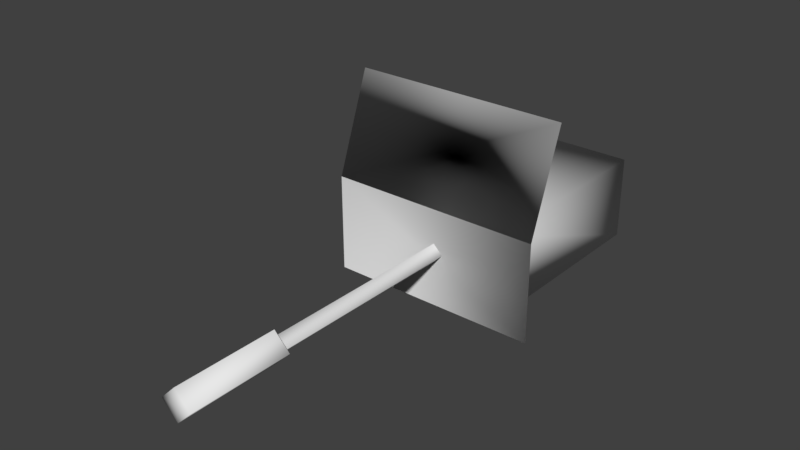 # Source: MachineGun.blend  (saved by Blender 2.79.0; exported with 4.5.12 LTS)
import bpy
from mathutils import Matrix  # noqa: F401  (used for matrix-valued properties, if any)

bpy.ops.wm.read_factory_settings(use_empty=True)
scene = bpy.context.scene
scene.name = 'Scene'

# ---- collections
col_collection_1 = bpy.data.collections.new('Collection 1'); scene.collection.children.link(col_collection_1)

# ---- materials (node trees are filled in below, after node groups)
mat_tex_0000_0_dds = bpy.data.materials.new('Tex_0000_0.dds')
mat_tex_0000_0_dds.alpha_threshold = 0.0
mat_tex_0000_0_dds.use_transparent_shadow = False
mat_tex_0000_0_dds.roughness = 0.5

# ---- material node trees

# ---- world
world_world = bpy.data.worlds.new('World'); scene.world = world_world
world_world.color = (0.05088, 0.05088, 0.05088)
world_world.use_sun_shadow = False
world_world.sun_shadow_jitter_overblur = 0.0
world_world.cycles.sampling_method = 'MANUAL'

# ---- meshes
me_mesh_0000_rip = bpy.data.meshes.new('Mesh_0000.rip')
me_mesh_0000_rip.from_pydata([(-0.2037, 0.0, 5.204), (0.0, 0.2037, 5.204), (-0.2037, 0.0, 3.921), (0.0, 0.2037, 5.204), (0.0, 0.2037, 3.921), (0.0, 0.2037, 5.204), (0.2037, 0.0, 5.204), (0.2037, 0.0, 5.204), (0.2037, 0.0, 3.921), (0.2037, 0.0, 5.204), (0.0, -0.2037, 5.204), (0.0, -0.2037, 5.204), (0.0, -0.2037, 3.921), (0.0, -0.2037, 5.204), (-0.2037, 0.0, 5.204), (-0.2037, 0.0, 5.204), (0.0, 0.2037, 5.204), (-0.2037, 0.0, 5.204), (0.0, 0.0, 5.204), (0.2037, 0.0, 5.204), (0.0, -0.2037, 5.204), (-0.1227, 0.0, 3.939), (0.0, 0.1227, 3.939), (-0.1227, 0.0, 1.309), (0.0, 0.1227, 1.309), (0.1227, 0.0, 3.939), (0.1227, 0.0, 1.309), (0.0, -0.1227, 3.939), (0.0, -0.1227, 1.309), (-1.423, 0.5598, 1.364), (-1.423, -0.7007, 1.355), (1.318, -0.7007, 1.355), (1.318, 0.5598, 1.355), (-1.423, 1.82, 0.905), (1.318, 1.82, 0.905), (-0.9945, -0.5668, -1.395), (0.8926, -0.5668, -1.395), (0.8926, -0.5668, 1.343), (0.8926, -0.5668, 1.343), (-0.9945, -0.5668, 1.343), (-0.9945, -0.5668, -1.395), (-0.9945, 0.4989, -1.395), (-0.9945, 0.4989, 1.343), (0.8926, 0.4989, 1.343), (0.8926, 0.4989, 1.343), (0.8926, 0.4989, -1.395), (-0.9945, 0.4989, -1.395), (-0.9945, 0.4989, -1.395), (-0.9945, -0.5668, -1.395), (-0.9945, -0.5668, 1.343), (-0.9945, 0.4989, 1.343), (-0.9945, 0.4989, -1.395), (0.8926, 0.4989, -1.395), (0.8926, -0.5668, -1.395), (-0.9945, -0.5668, -1.395), (-0.9945, 0.4989, -1.395), (0.8926, 0.4989, -1.395), (0.8926, 0.4989, 1.343), (0.8926, -0.5668, 1.343), (0.8926, -0.5668, -1.395), (0.8926, 0.4989, -1.395)], [], [(0, 1, 2), (3, 4, 2), (5, 6, 4), (7, 8, 4), (9, 10, 8), (11, 12, 8), (13, 14, 12), (15, 2, 12), (16, 17, 18), (19, 16, 18), (20, 19, 18), (17, 20, 18), (21, 22, 23), (22, 24, 23), (22, 25, 24), (25, 26, 24), (25, 27, 26), (27, 28, 26), (27, 21, 28), (21, 23, 28), (29, 30, 31), (31, 32, 29), (33, 29, 32), (32, 34, 33), (32, 31, 30), (30, 29, 32), (34, 32, 29), (29, 33, 34), (35, 36, 37), (38, 39, 40), (41, 42, 43), (44, 45, 46), (47, 48, 49), (49, 50, 51), (52, 53, 54), (54, 55, 56), (57, 58, 59), (59, 60, 57)])
me_mesh_0000_rip.polygons.foreach_set('use_smooth', [True] * 38)
_uv = me_mesh_0000_rip.uv_layers.new(name='UVMap')
_uv.uv.foreach_set('vector', [0.004591, 0.001999, 0.02413, 0.001999, 0.004591, 0.1562, 0.02413, 0.001999, 0.02413, 0.1562, 0.004591, 0.1562, 0.02413, 0.001999, 0.04367, 0.001999, 0.02413, 0.1562, 0.04367, 0.001999, 0.04367, 0.1562, 0.02413, 0.1562, 0.04367, 0.001999, 0.02413, 0.001999, 0.04367, 0.1562, 0.02413, 0.001999, 0.02413, 0.1562, 0.04367, 0.1562, 0.02413, 0.001999, 0.004591, 0.001999, 0.02413, 0.1562, 0.004591, 0.001999, 0.004591, 0.1562, 0.02413, 0.1562, 0.3938, 0.2721, 0.2784, 0.2721, 0.3361, 0.2166, 0.3938, 0.161, 0.3938, 0.2721, 0.3361, 0.2166, 0.2784, 0.161, 0.3938, 0.161, 0.3361, 0.2166, 0.2784, 0.2721, 0.2784, 0.161, 0.3361, 0.2166, 0.05627, -0.0008053, 0.07529, -0.0008053, 0.05627, 0.1527, 0.07529, -0.0008053, 0.07529, 0.1527, 0.05627, 0.1527, 0.07529, -0.0008053, 0.09431, -0.0008053, 0.07529, 0.1527, 0.09431, -0.0008053, 0.09431, 0.1527, 0.07529, 0.1527, 0.09431, -0.0008053, 0.07529, -0.0008053, 0.09431, 0.1527, 0.07529, -0.0008053, 0.07529, 0.1527, 0.09431, 0.1527, 0.07529, -0.0008053, 0.05627, -0.0008053, 0.07529, 0.1527, 0.05627, -0.0008053, 0.05627, 0.1527, 0.07529, 0.1527, 0.2578, 0.3059, 0.2578, 0.439, 0.003463, 0.439, 0.003463, 0.439, 0.003463, 0.3059, 0.2578, 0.3059, 0.2593, 0.1713, 0.2593, 0.2883, 0.004754, 0.2883, 0.004754, 0.2883, 0.004754, 0.1713, 0.2593, 0.1713, 0.003867, 0.3054, 0.003867, 0.439, 0.2577, 0.439, 0.2577, 0.439, 0.2577, 0.3054, 0.003867, 0.3054, 0.003867, 0.1718, 0.003867, 0.3054, 0.2577, 0.3054, 0.2577, 0.3054, 0.2577, 0.1718, 0.003867, 0.1718, 0.2552, 0.2554, 0.2552, 0.1737, 0.1366, 0.1737, 0.1366, 0.1737, 0.1366, 0.2554, 0.2552, 0.2554, 0.2552, 0.2554, 0.1366, 0.2554, 0.1366, 0.1737, 0.1366, 0.1737, 0.2552, 0.1737, 0.2552, 0.2554, 0.1285, 0.02392, 0.1285, 0.1554, 0.3985, 0.1554, 0.3985, 0.1554, 0.3985, 0.02392, 0.1285, 0.02392, 0.1284, 0.1474, 0.1284, 0.01838, 0.3568, 0.01838, 0.3568, 0.01838, 0.3568, 0.1474, 0.1284, 0.1474, 0.3985, 0.02392, 0.3985, 0.1554, 0.1285, 0.1554, 0.1285, 0.1554, 0.1285, 0.02392, 0.3985, 0.02392])
me_mesh_0000_rip.materials.append(mat_tex_0000_0_dds)
me_mesh_0000_rip.use_remesh_preserve_volume = False
me_mesh_0000_rip.use_remesh_preserve_attributes = False
me_mesh_0000_rip.use_mirror_vertex_groups = False
me_mesh_0000_rip.update()
me_mesh_0000_rip.normals_split_custom_set([tuple(v) for v in zip(*[iter([-0.7071, -0.2357, 0.6666, -0.2357, 0.7071, 0.6667, -0.9487, 0.3162, -4.924e-06, -0.2357, 0.7071, 0.6667, 0.3162, 0.9487, 4.273e-05, -0.9487, 0.3162, -1.787e-05, -0.2357, 0.7071, 0.6667, 0.7071, 0.2357, 0.6667, 0.3162, 0.9487, -4.924e-06, 0.7071, 0.2357, 0.6667, 0.9487, -0.3162, 0.0004287, 0.3162, 0.9487, -1.786e-05, 0.7071, 0.2357, 0.6666, 0.2357, -0.7071, 0.6667, 0.9487, -0.3162, -4.924e-06, 0.2357, -0.7071, 0.6667, -0.3162, -0.9487, 4.273e-05, 0.9487, -0.3162, -1.787e-05, 0.2357, -0.7071, 0.6667, -0.7071, -0.2357, 0.6667, -0.3162, -0.9487, -4.924e-06, -0.7071, -0.2357, 0.6667, -0.9487, 0.3162, 0.0004287, -0.3162, -0.9487, -1.786e-05, -0.2357, 0.7071, 0.6667, -0.7071, -0.2357, 0.6667, 0.0, 0.0, 1.0, 0.7071, 0.2357, 0.6667, -0.2357, 0.7071, 0.6667, 0.0, 0.0, 1.0, 0.2357, -0.7071, 0.6667, 0.7071, 0.2357, 0.6667, 0.0, 0.0, 1.0, -0.7071, -0.2357, 0.6667, 0.2357, -0.7071, 0.6667, 0.0, 0.0, 1.0, -0.9487, -0.3162, 2.765e-08, -0.3162, 0.9487, 2.765e-08, -0.9487, 0.3162, -3.028e-05, -0.3162, 0.9487, 2.765e-08, 0.3162, 0.9487, -3.028e-05, -0.9487, 0.3162, -3.028e-05, -0.3162, 0.9487, 2.765e-08, 0.9487, 0.3162, 3.028e-05, 0.3162, 0.9487, -3.028e-05, 0.9487, 0.3162, 3.028e-05, 0.9487, -0.3162, -2.765e-08, 0.3162, 0.9487, -3.028e-05, 0.9487, 0.3162, 3.028e-05, 0.3162, -0.9487, 3.028e-05, 0.9487, -0.3162, -2.765e-08, 0.3162, -0.9487, 3.028e-05, -0.3162, -0.9487, -3.028e-05, 0.9487, -0.3162, -2.765e-08, 0.3162, -0.9487, 3.028e-05, -0.9487, -0.3162, 2.765e-08, -0.3162, -0.9487, -3.028e-05, -0.9487, -0.3162, 2.765e-08, -0.9487, 0.3162, -3.028e-05, -0.3162, -0.9487, -3.028e-05, 0.4543, -0.8888, -0.05952, 0.7725, 0.6347, -0.02137, -0.7729, 0.6341, 0.02078, -0.7729, 0.6341, 0.02078, -0.4171, -0.8984, -0.1372, 0.4543, -0.8888, -0.05952, 0.7125, -0.6837, -0.1575, 0.8826, 0.4536, -0.1235, -0.3448, 0.8326, -0.4336, -0.3448, 0.8326, -0.4336, -0.7238, -0.4233, 0.5449, 0.7125, -0.6837, -0.1575, -0.4171, -0.8984, -0.1372, -0.7729, 0.6341, 0.02078, 0.7725, 0.6347, -0.02137, 0.7725, 0.6347, -0.02137, 0.4543, -0.8888, -0.05952, -0.4171, -0.8984, -0.1372, -0.7238, -0.4233, 0.5449, -0.3448, 0.8326, -0.4336, 0.8826, 0.4536, -0.1235, 0.8826, 0.4536, -0.1235, 0.7125, -0.6837, -0.1575, -0.7238, -0.4233, 0.5449, -0.3333, -0.6667, -0.6667, 0.8165, -0.4082, -0.4082, 0.4472, -0.8944, -5.484e-06, 0.4472, -0.8944, -1.881e-05, -0.8944, -0.4472, -4.293e-05, -0.3334, -0.6667, -0.6666, -0.6667, 0.6667, -0.3333, -0.7071, 0.7071, -0.0002373, 0.7071, 0.7071, -3.517e-05, 0.7071, 0.7071, -2.45e-05, 0.4082, 0.4082, -0.8165, -0.6667, 0.6667, -0.3333, -0.6667, 0.6667, -0.3333, -0.3333, -0.6667, -0.6666, -0.8944, -0.4472, -2.329e-05, -0.8944, -0.4472, 1.819e-05, -0.7071, 0.7071, -3.394e-05, -0.6667, 0.6667, -0.3333, 0.4082, 0.4083, -0.8165, 0.8165, -0.4082, -0.4082, -0.3333, -0.6667, -0.6667, -0.3333, -0.6667, -0.6667, -0.6666, 0.6667, -0.3333, 0.4083, 0.4082, -0.8165, 0.7071, 0.7071, -0.0002373, 0.4472, -0.8944, -4.293e-05, 0.8165, -0.4082, -0.4083, 0.8165, -0.4082, -0.4083, 0.4082, 0.4082, -0.8165, 0.7071, 0.7071, -0.0002373])] * 3)])

# ---- objects
ob_mesh_0000_rip = bpy.data.objects.new('Mesh_0000.rip', me_mesh_0000_rip)

# ---- transforms, parenting, visibility, modifiers, constraints
ob_mesh_0000_rip.location = (0.0, 0.0, 0.0)
ob_mesh_0000_rip.rotation_euler = (1.571, -0.0, 0.0)
ob_mesh_0000_rip.lineart.crease_threshold = 0.0

# ---- collection membership
col_collection_1.objects.link(ob_mesh_0000_rip)

# ---- scene / render settings (as saved in the file)
scene.frame_start = 1; scene.frame_end = 250; scene.frame_set(1)
scene.render.engine = 'BLENDER_EEVEE_NEXT'
scene.render.resolution_percentage = 50
scene.render.dither_intensity = 0.0
scene.cycles.use_denoising = False
scene.cycles.samples = 128
scene.cycles.sampling_pattern = 'TABULATED_SOBOL'
scene.cycles.use_adaptive_sampling = False
scene.cycles.use_light_tree = False
scene.cycles.blur_glossy = 0.0
scene.cycles.sample_clamp_indirect = 0.0
scene.view_settings.view_transform = 'Standard'
bpy.context.view_layer.update()

# ---- added for rendering (the .blend has no active camera and no usable light): camera, sun
cam_auto = bpy.data.cameras.new('AutoCamera')
cam_auto.lens = 50.0
cam_auto.sensor_width = 36.0
cam_auto.clip_end = 1000.0
ob_auto_camera = bpy.data.objects.new('AutoCamera', cam_auto)
scene.collection.objects.link(ob_auto_camera)
ob_auto_camera.location = (6.9585, -10.3177, 6.16864)
ob_auto_camera.rotation_euler = (1.09748, -7.21219e-08, 0.694738)
scene.camera = ob_auto_camera
light_auto_sun = bpy.data.lights.new('AutoSun', 'SUN')
light_auto_sun.energy = 3.0
light_auto_sun.angle = 0.0523599
ob_auto_sun = bpy.data.objects.new('AutoSun', light_auto_sun)
scene.collection.objects.link(ob_auto_sun)
ob_auto_sun.rotation_euler = (0.872665, 0.174533, 0.523599)
bpy.context.view_layer.update()
